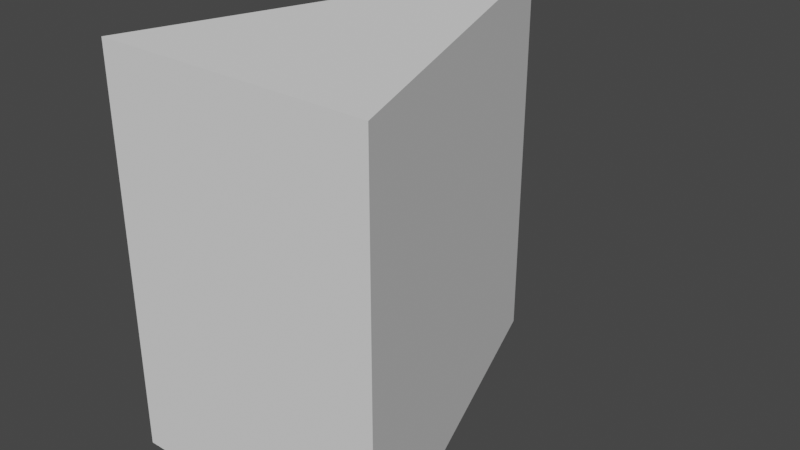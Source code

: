 # Source: Ship1.blend  (saved by Blender 3.5.10; exported with 4.5.12 LTS)
import bpy
from mathutils import Matrix  # noqa: F401  (used for matrix-valued properties, if any)

bpy.ops.wm.read_factory_settings(use_empty=True)
scene = bpy.context.scene
scene.name = 'Scene'

# ---- collections
col_collection = bpy.data.collections.new('Collection'); scene.collection.children.link(col_collection)

# ---- world
world_world = bpy.data.worlds.new('World'); scene.world = world_world
world_world.use_nodes = True; world_world.node_tree.nodes.clear()
_N = world_world.node_tree.nodes; _L = world_world.node_tree.links
n0 = _N.new('ShaderNodeOutputWorld'); n0.name = 'World Output'; n0.location = (300, 300)
n1 = _N.new('ShaderNodeBackground'); n1.name = 'Background'; n1.location = (10, 300)
n1.inputs[0].default_value = (0.05088, 0.05088, 0.05088, 1.0)
_L.new(n1.outputs[0], n0.inputs[0])
n0.is_active_output = True
world_world.color = (0.05088, 0.05088, 0.05088)
world_world.use_sun_shadow = False
world_world.sun_shadow_jitter_overblur = 0.0

# ---- meshes
me_ship_001 = bpy.data.meshes.new('Ship.001')
me_ship_001.from_pydata([(-8.742e-08, 0.5, 0.5), (-8.742e-08, 0.5, -0.5), (-0.35, -0.5, 0.5), (-0.35, -0.5, -0.5), (0.35, -0.5, 0.5), (0.35, -0.5, -0.5)], [], [(0, 1, 3, 2), (2, 3, 5, 4), (4, 5, 1, 0), (2, 4, 0), (5, 3, 1)])
_uv = me_ship_001.uv_layers.new(name='UVMap')
_uv.uv.foreach_set('vector', [0.375, 0.0, 0.625, 0.0, 0.625, 0.25, 0.375, 0.25, 0.375, 0.25, 0.625, 0.25, 0.625, 0.5, 0.375, 0.5, 0.375, 0.5, 0.625, 0.5, 0.625, 0.75, 0.375, 0.75, 0.125, 0.5, 0.375, 0.5, 0.125, 0.75, 0.625, 0.5, 0.875, 0.5, 0.625, 0.75])
me_ship_001.use_remesh_fix_poles = True
me_ship_001.use_remesh_preserve_attributes = False
me_ship_001.update()

# ---- objects
ob_shippart1 = bpy.data.objects.new('ShipPart1', me_ship_001)

# ---- transforms, parenting, visibility, modifiers, constraints
ob_shippart1.location = (0.0, 0.0, 0.0)
ob_shippart1.track_axis = 'POS_Z'
ob_shippart1.up_axis = 'Y'

# ---- collection membership
col_collection.objects.link(ob_shippart1)

# ---- scene / render settings (as saved in the file)
scene.frame_start = 1; scene.frame_end = 250; scene.frame_set(1)
scene.render.engine = 'BLENDER_EEVEE_NEXT'
scene.cycles.sampling_pattern = 'TABULATED_SOBOL'
scene.cycles.use_light_tree = False
scene.view_settings.view_transform = 'Filmic'
bpy.context.view_layer.update()

# ---- added for rendering (the .blend has no active camera and no usable light): camera, sun
cam_auto = bpy.data.cameras.new('AutoCamera')
cam_auto.lens = 50.0
cam_auto.sensor_width = 36.0
cam_auto.clip_end = 1000.0
ob_auto_camera = bpy.data.objects.new('AutoCamera', cam_auto)
scene.collection.objects.link(ob_auto_camera)
ob_auto_camera.location = (1.45998, -1.75198, 1.16798)
ob_auto_camera.rotation_euler = (1.09748, -7.21219e-08, 0.694738)
scene.camera = ob_auto_camera
light_auto_sun = bpy.data.lights.new('AutoSun', 'SUN')
light_auto_sun.energy = 3.0
light_auto_sun.angle = 0.0523599
ob_auto_sun = bpy.data.objects.new('AutoSun', light_auto_sun)
scene.collection.objects.link(ob_auto_sun)
ob_auto_sun.rotation_euler = (0.872665, 0.174533, 0.523599)
bpy.context.view_layer.update()
